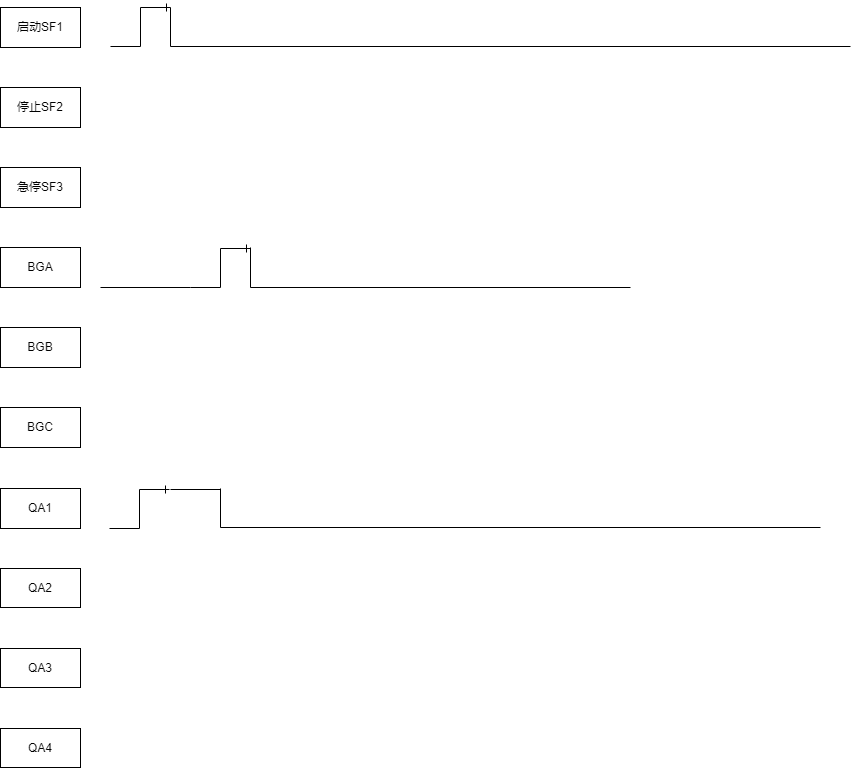

The diagram above was exported from draw.io. Its source (the exported page's mxGraphModel, read from the mxfile embedded in the PNG):
<mxGraphModel dx="1038" dy="547" grid="1" gridSize="10" guides="1" tooltips="1" connect="1" arrows="1" fold="1" page="1" pageScale="1" pageWidth="850" pageHeight="1100" math="0" shadow="0">
  <root>
    <mxCell id="0" />
    <mxCell id="1" parent="0" />
    <mxCell id="mc0nO6Tgve-hUAoHl8JD-7" value="" style="edgeStyle=entityRelationEdgeStyle;fontSize=12;html=1;endArrow=ERone;endFill=1;rounded=0;" edge="1" parent="1">
      <mxGeometry width="100" height="100" relative="1" as="geometry">
        <mxPoint x="130" y="79" as="sourcePoint" />
        <mxPoint x="190" y="40" as="targetPoint" />
      </mxGeometry>
    </mxCell>
    <mxCell id="mc0nO6Tgve-hUAoHl8JD-8" value="启动SF1" style="rounded=0;whiteSpace=wrap;html=1;" vertex="1" parent="1">
      <mxGeometry x="20" y="40" width="80" height="40" as="geometry" />
    </mxCell>
    <mxCell id="mc0nO6Tgve-hUAoHl8JD-9" value="QA1" style="rounded=0;whiteSpace=wrap;html=1;" vertex="1" parent="1">
      <mxGeometry x="20" y="521" width="80" height="40" as="geometry" />
    </mxCell>
    <mxCell id="mc0nO6Tgve-hUAoHl8JD-10" value="" style="endArrow=none;html=1;rounded=0;" edge="1" parent="1">
      <mxGeometry width="50" height="50" relative="1" as="geometry">
        <mxPoint x="190" y="79" as="sourcePoint" />
        <mxPoint x="190" y="40" as="targetPoint" />
      </mxGeometry>
    </mxCell>
    <mxCell id="mc0nO6Tgve-hUAoHl8JD-21" value="停止SF2" style="rounded=0;whiteSpace=wrap;html=1;" vertex="1" parent="1">
      <mxGeometry x="20" y="120" width="80" height="40" as="geometry" />
    </mxCell>
    <mxCell id="mc0nO6Tgve-hUAoHl8JD-22" value="急停SF3" style="rounded=0;whiteSpace=wrap;html=1;" vertex="1" parent="1">
      <mxGeometry x="20" y="200" width="80" height="40" as="geometry" />
    </mxCell>
    <mxCell id="mc0nO6Tgve-hUAoHl8JD-23" value="QA2" style="rounded=0;whiteSpace=wrap;html=1;" vertex="1" parent="1">
      <mxGeometry x="20" y="601" width="80" height="39" as="geometry" />
    </mxCell>
    <mxCell id="mc0nO6Tgve-hUAoHl8JD-24" value="QA3" style="rounded=0;whiteSpace=wrap;html=1;" vertex="1" parent="1">
      <mxGeometry x="20" y="681" width="80" height="39" as="geometry" />
    </mxCell>
    <mxCell id="mc0nO6Tgve-hUAoHl8JD-25" value="QA4" style="rounded=0;whiteSpace=wrap;html=1;" vertex="1" parent="1">
      <mxGeometry x="20" y="761" width="80" height="39" as="geometry" />
    </mxCell>
    <mxCell id="mc0nO6Tgve-hUAoHl8JD-26" value="BGA" style="rounded=0;whiteSpace=wrap;html=1;" vertex="1" parent="1">
      <mxGeometry x="20" y="280" width="80" height="40" as="geometry" />
    </mxCell>
    <mxCell id="mc0nO6Tgve-hUAoHl8JD-27" value="BGB" style="rounded=0;whiteSpace=wrap;html=1;" vertex="1" parent="1">
      <mxGeometry x="20" y="360" width="80" height="40" as="geometry" />
    </mxCell>
    <mxCell id="mc0nO6Tgve-hUAoHl8JD-28" value="BGC" style="rounded=0;whiteSpace=wrap;html=1;" vertex="1" parent="1">
      <mxGeometry x="20" y="440" width="80" height="40" as="geometry" />
    </mxCell>
    <mxCell id="mc0nO6Tgve-hUAoHl8JD-30" value="" style="line;strokeWidth=1;rotatable=0;dashed=0;labelPosition=right;align=left;verticalAlign=middle;spacingTop=0;spacingLeft=6;points=[];portConstraint=eastwest;" vertex="1" parent="1">
      <mxGeometry x="190" y="74" width="680" height="10" as="geometry" />
    </mxCell>
    <mxCell id="mc0nO6Tgve-hUAoHl8JD-31" value="" style="edgeStyle=entityRelationEdgeStyle;fontSize=12;html=1;endArrow=ERone;endFill=1;rounded=0;" edge="1" parent="1">
      <mxGeometry width="100" height="100" relative="1" as="geometry">
        <mxPoint x="129" y="561" as="sourcePoint" />
        <mxPoint x="189" y="522" as="targetPoint" />
      </mxGeometry>
    </mxCell>
    <mxCell id="mc0nO6Tgve-hUAoHl8JD-33" value="" style="endArrow=none;html=1;rounded=0;" edge="1" parent="1">
      <mxGeometry relative="1" as="geometry">
        <mxPoint x="190" y="522" as="sourcePoint" />
        <mxPoint x="240" y="522" as="targetPoint" />
      </mxGeometry>
    </mxCell>
    <mxCell id="mc0nO6Tgve-hUAoHl8JD-34" value="" style="endArrow=none;html=1;rounded=0;" edge="1" parent="1">
      <mxGeometry relative="1" as="geometry">
        <mxPoint x="120" y="320" as="sourcePoint" />
        <mxPoint x="210" y="320" as="targetPoint" />
      </mxGeometry>
    </mxCell>
    <mxCell id="mc0nO6Tgve-hUAoHl8JD-38" value="" style="edgeStyle=entityRelationEdgeStyle;fontSize=12;html=1;endArrow=ERone;endFill=1;rounded=0;" edge="1" parent="1">
      <mxGeometry width="100" height="100" relative="1" as="geometry">
        <mxPoint x="210" y="320" as="sourcePoint" />
        <mxPoint x="270" y="281" as="targetPoint" />
      </mxGeometry>
    </mxCell>
    <mxCell id="mc0nO6Tgve-hUAoHl8JD-39" value="" style="line;strokeWidth=1;rotatable=0;dashed=0;labelPosition=right;align=left;verticalAlign=middle;spacingTop=0;spacingLeft=6;points=[];portConstraint=eastwest;" vertex="1" parent="1">
      <mxGeometry x="240" y="555" width="600" height="10" as="geometry" />
    </mxCell>
    <mxCell id="mc0nO6Tgve-hUAoHl8JD-40" value="" style="endArrow=none;html=1;rounded=0;" edge="1" parent="1">
      <mxGeometry width="50" height="50" relative="1" as="geometry">
        <mxPoint x="240" y="560" as="sourcePoint" />
        <mxPoint x="240" y="521" as="targetPoint" />
      </mxGeometry>
    </mxCell>
    <mxCell id="mc0nO6Tgve-hUAoHl8JD-41" value="" style="endArrow=none;html=1;rounded=0;" edge="1" parent="1">
      <mxGeometry width="50" height="50" relative="1" as="geometry">
        <mxPoint x="270" y="320" as="sourcePoint" />
        <mxPoint x="270" y="280" as="targetPoint" />
      </mxGeometry>
    </mxCell>
    <mxCell id="mc0nO6Tgve-hUAoHl8JD-42" value="" style="line;strokeWidth=1;rotatable=0;dashed=0;labelPosition=right;align=left;verticalAlign=middle;spacingTop=0;spacingLeft=6;points=[];portConstraint=eastwest;" vertex="1" parent="1">
      <mxGeometry x="270" y="315" width="380" height="10" as="geometry" />
    </mxCell>
  </root>
</mxGraphModel>